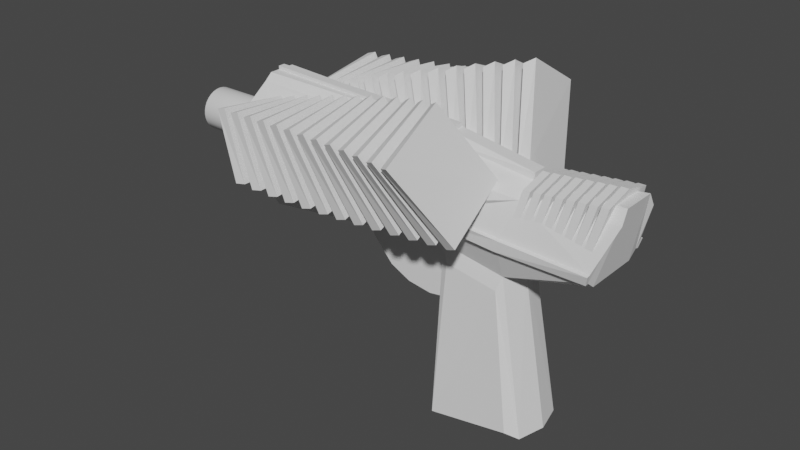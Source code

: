 # Source: Uzi.blend  (saved by Blender 2.90.8; exported with 4.5.12 LTS)
import bpy
from mathutils import Matrix  # noqa: F401  (used for matrix-valued properties, if any)

bpy.ops.wm.read_factory_settings(use_empty=True)
scene = bpy.context.scene
scene.name = 'Scene'

# ---- collections
col_collection = bpy.data.collections.new('Collection'); scene.collection.children.link(col_collection)

# ---- world
world_world = bpy.data.worlds.new('World'); scene.world = world_world
world_world.use_nodes = True; world_world.node_tree.nodes.clear()
_N = world_world.node_tree.nodes; _L = world_world.node_tree.links
n0 = _N.new('ShaderNodeOutputWorld'); n0.name = 'World Output'; n0.location = (300, 300)
n1 = _N.new('ShaderNodeBackground'); n1.name = 'Background'; n1.location = (10, 300)
n1.inputs[0].default_value = (0.05088, 0.05088, 0.05088, 1.0)
_L.new(n1.outputs[0], n0.inputs[0])
n0.is_active_output = True
world_world.color = (0.05088, 0.05088, 0.05088)
world_world.use_sun_shadow = False
world_world.sun_shadow_jitter_overblur = 0.0

# ---- meshes
me_cube = bpy.data.meshes.new('Cube')
me_cube.from_pydata([(-5.0, -1.3, -1.2), (-6.0, -0.6, 1.9), (-5.0, 0.0, -1.0), (-6.0, 0.0, 1.9), (4.5, -0.8, -0.5), (5.0, -0.5, 1.5), (4.5, 0.0, -0.5), (5.0, 0.0, 1.5), (-0.1, 0.0, -0.9), (0.0, 0.0, 1.7), (0.2, -0.7, -0.9), (0.0, -0.4, 1.7), (2.4, 0.0, 1.3), (2.0, -0.7, -1.2), (2.2, 0.0, -1.2), (2.4, -0.2, 1.3), (3.0, 0.0, -5.6), (-0.3, 0.0, -6.0), (0.0, -0.8, -6.0), (2.8, -0.8, -5.6), (4.573, -1.239, -0.04945), (-5.989, -1.299, 1.41), (5.011, -0.6986, 1.144), (4.511, -1.164, -0.3091), (2.013, -1.137, -0.3289), (0.01116, -1.199, 1.277), (2.07, -1.156, -0.01015), (2.411, -0.7986, 1.01), (-5.98, -0.4, 2.099), (-5.98, 0.0, 2.099), (0.01981, -0.2, 1.899), (0.01981, 0.0, 1.899), (2.42, -0.2, 1.499), (2.42, 0.0, 1.499), (-5.98, -0.1, 2.099), (-5.98, 0.0, 2.099), (0.01981, -0.2, 1.899), (0.01981, 0.0, 1.899), (-5.98, -0.1, 2.199), (-5.98, 0.0, 2.199), (0.01981, -0.2, 1.999), (0.01981, 0.0, 1.999), (-4.991, -1.612, -0.6697), (-5.07, -1.666, -0.3643), (4.57, -1.14, -0.03276), (4.507, -1.066, -0.2924), (2.067, -1.057, 0.006537), (2.009, -1.039, -0.3122), (0.04449, -1.028, -0.1768), (0.01116, -1.112, 0.1481), (-5.067, -1.765, -0.381), (-4.988, -1.71, -0.6863), (0.04803, -1.127, -0.1935), (0.0147, -1.21, 0.1314), (0.3844, -0.8085, -1.345), (1.876, -0.8085, -1.594), (0.2186, -1.091, -5.772), (2.522, -1.091, -5.372)], [], [(0, 1, 3, 2), (6, 7, 5, 4), (5, 15, 27, 22), (14, 6, 4, 13), (11, 15, 32, 30), (12, 9, 31, 33), (2, 8, 10, 0), (15, 11, 25, 27), (10, 13, 47, 48), (7, 12, 15, 5), (14, 13, 19, 16), (17, 16, 19, 18), (8, 14, 16, 17), (10, 8, 17, 18), (19, 13, 55, 57), (0, 10, 48, 42), (24, 23, 20, 26), (13, 4, 45, 47), (11, 1, 21, 25), (46, 27, 25, 49), (44, 22, 27, 46), (4, 5, 22, 44, 45), (49, 25, 21, 43), (28, 30, 36, 34), (33, 31, 30, 32), (15, 12, 33, 32), (3, 1, 28, 29), (9, 3, 29, 31), (1, 11, 30, 28), (37, 35, 39, 41), (30, 31, 37, 36), (31, 29, 35, 37), (29, 28, 34, 35), (41, 39, 38, 40), (35, 34, 38, 39), (36, 37, 41, 40), (34, 36, 40, 38), (45, 44, 20, 23), (43, 42, 51, 50), (48, 47, 24, 52), (1, 0, 42, 43, 21), (51, 52, 53, 50), (52, 24, 26, 53), (46, 49, 53, 26), (49, 43, 50, 53), (42, 48, 52, 51), (44, 46, 26, 20), (47, 45, 23, 24), (55, 54, 56, 57), (18, 19, 57, 56), (10, 18, 56, 54), (13, 10, 54, 55)])
_uv = me_cube.uv_layers.new(name='UVMap')
_uv.uv.foreach_set('vector', [0.375, 0.0, 0.625, 0.0, 0.625, 0.25, 0.375, 0.25, 0.375, 0.5, 0.625, 0.5, 0.625, 0.75, 0.375, 0.75, 0.625, 0.75, 0.7, 0.75, 0.7, 0.75, 0.625, 0.75, 0.3, 0.5, 0.375, 0.5, 0.375, 0.75, 0.3, 0.75, 0.75, 0.75, 0.7, 0.75, 0.7, 0.75, 0.75, 0.75, 0.0, 0.0, 0.0, 0.0, 0.0, 0.0, 0.0, 0.0, 0.125, 0.5, 0.25, 0.5, 0.25, 0.75, 0.125, 0.75, 0.7, 0.75, 0.75, 0.75, 0.75, 0.75, 0.7, 0.75, 0.375, 0.875, 0.375, 0.825, 0.375, 0.825, 0.375, 0.875, 0.625, 0.5, 0.7, 0.5, 0.7, 0.75, 0.625, 0.75, 0.3, 0.5, 0.3, 0.75, 0.3, 0.75, 0.3, 0.5, 0.25, 0.5, 0.3, 0.5, 0.3, 0.75, 0.25, 0.75, 0.0, 0.0, 0.0, 0.0, 0.0, 0.0, 0.0, 0.0, 0.25, 0.75, 0.25, 0.5, 0.25, 0.5, 0.25, 0.75, 0.3, 0.75, 0.3, 0.75, 0.3, 0.75, 0.3, 0.75, 0.125, 0.75, 0.25, 0.75, 0.25, 0.75, 0.125, 0.75, 0.3, 0.75, 0.375, 0.75, 0.375, 0.75, 0.3015, 0.75, 0.3, 0.75, 0.375, 0.75, 0.375, 0.75, 0.3, 0.75, 0.75, 0.75, 0.875, 0.75, 0.875, 0.75, 0.75, 0.75, 0.4097, 0.825, 0.625, 0.825, 0.625, 0.875, 0.4077, 0.875, 0.4043, 0.75, 0.625, 0.75, 0.625, 0.825, 0.4097, 0.825, 0.375, 0.75, 0.625, 0.75, 0.625, 0.75, 0.4043, 0.75, 0.375, 0.75, 0.4077, 0.875, 0.625, 0.875, 0.625, 1.0, 0.3954, 1.0, 0.875, 0.75, 0.75, 0.75, 0.75, 0.75, 0.875, 0.75, 0.7, 0.5, 0.75, 0.5, 0.75, 0.75, 0.7, 0.75, 0.7, 0.75, 0.7, 0.5, 0.7, 0.5, 0.7, 0.75, 0.625, 0.25, 0.625, 0.0, 0.625, 0.0, 0.625, 0.25, 0.0, 0.0, 0.0, 0.0, 0.0, 0.0, 0.0, 0.0, 0.875, 0.75, 0.75, 0.75, 0.75, 0.75, 0.875, 0.75, 0.0, 0.0, 0.0, 0.0, 0.0, 0.0, 0.0, 0.0, 0.75, 0.75, 0.75, 0.5, 0.75, 0.5, 0.75, 0.75, 0.0, 0.0, 0.0, 0.0, 0.0, 0.0, 0.0, 0.0, 0.625, 0.25, 0.625, 0.0, 0.625, 0.0, 0.625, 0.25, 0.75, 0.5, 0.875, 0.5, 0.875, 0.75, 0.75, 0.75, 0.625, 0.25, 0.625, 0.0, 0.625, 0.0, 0.625, 0.25, 0.75, 0.75, 0.75, 0.5, 0.75, 0.5, 0.75, 0.75, 0.875, 0.75, 0.75, 0.75, 0.75, 0.75, 0.875, 0.75, 0.375, 0.75, 0.4043, 0.75, 0.4043, 0.75, 0.375, 0.75, 0.3954, 0.0, 0.375, 0.0, 0.375, 0.0, 0.3954, 0.0, 0.375, 0.875, 0.375, 0.825, 0.375, 0.825, 0.375, 0.875, 0.625, 0.0, 0.375, 0.0, 0.375, 0.0, 0.3954, 0.0, 0.625, 0.0, 0.125, 0.75, 0.25, 0.75, 0.25, 0.75, 0.125, 0.75, 0.375, 0.875, 0.375, 0.825, 0.4097, 0.825, 0.4077, 0.875, 0.4097, 0.825, 0.4077, 0.875, 0.4077, 0.875, 0.4097, 0.825, 0.4077, 0.875, 0.3954, 1.0, 0.3954, 1.0, 0.4077, 0.875, 0.125, 0.75, 0.25, 0.75, 0.25, 0.75, 0.125, 0.75, 0.4043, 0.75, 0.4097, 0.825, 0.4097, 0.825, 0.4043, 0.75, 0.3, 0.75, 0.375, 0.75, 0.375, 0.75, 0.3, 0.75, 0.375, 0.825, 0.375, 0.875, 0.375, 0.875, 0.375, 0.825, 0.25, 0.75, 0.3, 0.75, 0.3, 0.75, 0.25, 0.75, 0.25, 0.75, 0.25, 0.75, 0.25, 0.75, 0.25, 0.75, 0.375, 0.825, 0.375, 0.875, 0.375, 0.875, 0.375, 0.825])
me_cube.use_remesh_fix_poles = True
me_cube.use_remesh_preserve_attributes = False
me_cube.use_mirror_vertex_groups = False
me_cube.update()
me_cylinder = bpy.data.meshes.new('Cylinder')
me_cylinder.from_pydata([(0.0, 1.0, -1.0), (0.0, 1.0, 1.0), (0.1951, 0.9808, -1.0), (0.1951, 0.9808, 1.0), (0.3827, 0.9239, -1.0), (0.3827, 0.9239, 1.0), (0.5556, 0.8315, -1.0), (0.5556, 0.8315, 1.0), (0.7071, 0.7071, -1.0), (0.7071, 0.7071, 1.0), (0.8315, 0.5556, -1.0), (0.8315, 0.5556, 1.0), (0.9239, 0.3827, -1.0), (0.9239, 0.3827, 1.0), (0.9808, 0.1951, -1.0), (0.9808, 0.1951, 1.0), (1.0, 7.55e-08, -1.0), (1.0, 7.55e-08, 1.0), (0.9808, -0.1951, -1.0), (0.9808, -0.1951, 1.0), (0.9239, -0.3827, -1.0), (0.9239, -0.3827, 1.0), (0.8315, -0.5556, -1.0), (0.8315, -0.5556, 1.0), (0.7071, -0.7071, -1.0), (0.7071, -0.7071, 1.0), (0.5556, -0.8315, -1.0), (0.5556, -0.8315, 1.0), (0.3827, -0.9239, -1.0), (0.3827, -0.9239, 1.0), (0.1951, -0.9808, -1.0), (0.1951, -0.9808, 1.0), (-3.258e-07, -1.0, -1.0), (-3.258e-07, -1.0, 1.0), (-0.1951, -0.9808, -1.0), (-0.1951, -0.9808, 1.0), (-0.3827, -0.9239, -1.0), (-0.3827, -0.9239, 1.0), (-0.5556, -0.8315, -1.0), (-0.5556, -0.8315, 1.0), (-0.7071, -0.7071, -1.0), (-0.7071, -0.7071, 1.0), (-0.8315, -0.5556, -1.0), (-0.8315, -0.5556, 1.0), (-0.9239, -0.3827, -1.0), (-0.9239, -0.3827, 1.0), (-0.9808, -0.1951, -1.0), (-0.9808, -0.1951, 1.0), (-1.0, 9.656e-07, -1.0), (-1.0, 9.656e-07, 1.0), (-0.9808, 0.1951, -1.0), (-0.9808, 0.1951, 1.0), (-0.9239, 0.3827, -1.0), (-0.9239, 0.3827, 1.0), (-0.8315, 0.5556, -1.0), (-0.8315, 0.5556, 1.0), (-0.7071, 0.7071, -1.0), (-0.7071, 0.7071, 1.0), (-0.5556, 0.8315, -1.0), (-0.5556, 0.8315, 1.0), (-0.3827, 0.9239, -1.0), (-0.3827, 0.9239, 1.0), (-0.1951, 0.9808, -1.0), (-0.1951, 0.9808, 1.0)], [], [(0, 1, 3, 2), (2, 3, 5, 4), (4, 5, 7, 6), (6, 7, 9, 8), (8, 9, 11, 10), (10, 11, 13, 12), (12, 13, 15, 14), (14, 15, 17, 16), (16, 17, 19, 18), (18, 19, 21, 20), (20, 21, 23, 22), (22, 23, 25, 24), (24, 25, 27, 26), (26, 27, 29, 28), (28, 29, 31, 30), (30, 31, 33, 32), (32, 33, 35, 34), (34, 35, 37, 36), (36, 37, 39, 38), (38, 39, 41, 40), (40, 41, 43, 42), (42, 43, 45, 44), (44, 45, 47, 46), (46, 47, 49, 48), (48, 49, 51, 50), (50, 51, 53, 52), (52, 53, 55, 54), (54, 55, 57, 56), (56, 57, 59, 58), (58, 59, 61, 60), (3, 1, 63, 61, 59, 57, 55, 53, 51, 49, 47, 45, 43, 41, 39, 37, 35, 33, 31, 29, 27, 25, 23, 21, 19, 17, 15, 13, 11, 9, 7, 5), (60, 61, 63, 62), (62, 63, 1, 0), (0, 2, 4, 6, 8, 10, 12, 14, 16, 18, 20, 22, 24, 26, 28, 30, 32, 34, 36, 38, 40, 42, 44, 46, 48, 50, 52, 54, 56, 58, 60, 62)])
me_cylinder.polygons.foreach_set('use_smooth', [1, 1, 1, 1, 1, 1, 1, 1, 1, 1, 1, 1, 1, 1, 1, 1, 1, 1, 1, 1, 1, 1, 1, 1, 1, 1, 1, 1, 1, 1, 0, 1, 1, 0])
_uv = me_cylinder.uv_layers.new(name='UVMap')
_uv.uv.foreach_set('vector', [1.0, 0.5, 1.0, 1.0, 0.9688, 1.0, 0.9688, 0.5, 0.9688, 0.5, 0.9688, 1.0, 0.9375, 1.0, 0.9375, 0.5, 0.9375, 0.5, 0.9375, 1.0, 0.9062, 1.0, 0.9062, 0.5, 0.9062, 0.5, 0.9062, 1.0, 0.875, 1.0, 0.875, 0.5, 0.875, 0.5, 0.875, 1.0, 0.8438, 1.0, 0.8438, 0.5, 0.8438, 0.5, 0.8438, 1.0, 0.8125, 1.0, 0.8125, 0.5, 0.8125, 0.5, 0.8125, 1.0, 0.7812, 1.0, 0.7812, 0.5, 0.7812, 0.5, 0.7812, 1.0, 0.75, 1.0, 0.75, 0.5, 0.75, 0.5, 0.75, 1.0, 0.7188, 1.0, 0.7188, 0.5, 0.7188, 0.5, 0.7188, 1.0, 0.6875, 1.0, 0.6875, 0.5, 0.6875, 0.5, 0.6875, 1.0, 0.6562, 1.0, 0.6562, 0.5, 0.6562, 0.5, 0.6562, 1.0, 0.625, 1.0, 0.625, 0.5, 0.625, 0.5, 0.625, 1.0, 0.5938, 1.0, 0.5938, 0.5, 0.5938, 0.5, 0.5938, 1.0, 0.5625, 1.0, 0.5625, 0.5, 0.5625, 0.5, 0.5625, 1.0, 0.5312, 1.0, 0.5312, 0.5, 0.5312, 0.5, 0.5312, 1.0, 0.5, 1.0, 0.5, 0.5, 0.5, 0.5, 0.5, 1.0, 0.4688, 1.0, 0.4688, 0.5, 0.4688, 0.5, 0.4688, 1.0, 0.4375, 1.0, 0.4375, 0.5, 0.4375, 0.5, 0.4375, 1.0, 0.4062, 1.0, 0.4062, 0.5, 0.4062, 0.5, 0.4062, 1.0, 0.375, 1.0, 0.375, 0.5, 0.375, 0.5, 0.375, 1.0, 0.3438, 1.0, 0.3438, 0.5, 0.3438, 0.5, 0.3438, 1.0, 0.3125, 1.0, 0.3125, 0.5, 0.3125, 0.5, 0.3125, 1.0, 0.2812, 1.0, 0.2812, 0.5, 0.2812, 0.5, 0.2812, 1.0, 0.25, 1.0, 0.25, 0.5, 0.25, 0.5, 0.25, 1.0, 0.2188, 1.0, 0.2188, 0.5, 0.2188, 0.5, 0.2188, 1.0, 0.1875, 1.0, 0.1875, 0.5, 0.1875, 0.5, 0.1875, 1.0, 0.1562, 1.0, 0.1562, 0.5, 0.1562, 0.5, 0.1562, 1.0, 0.125, 1.0, 0.125, 0.5, 0.125, 0.5, 0.125, 1.0, 0.09375, 1.0, 0.09375, 0.5, 0.09375, 0.5, 0.09375, 1.0, 0.0625, 1.0, 0.0625, 0.5, 0.2968, 0.4854, 0.25, 0.49, 0.2032, 0.4854, 0.1582, 0.4717, 0.1167, 0.4496, 0.08029, 0.4197, 0.05045, 0.3833, 0.02827, 0.3418, 0.01461, 0.2968, 0.01, 0.25, 0.01461, 0.2032, 0.02827, 0.1582, 0.05045, 0.1167, 0.08029, 0.08029, 0.1167, 0.05045, 0.1582, 0.02827, 0.2032, 0.01461, 0.25, 0.01, 0.2968, 0.01461, 0.3418, 0.02827, 0.3833, 0.05045, 0.4197, 0.08029, 0.4496, 0.1167, 0.4717, 0.1582, 0.4854, 0.2032, 0.49, 0.25, 0.4854, 0.2968, 0.4717, 0.3418, 0.4496, 0.3833, 0.4197, 0.4197, 0.3833, 0.4496, 0.3418, 0.4717, 0.0625, 0.5, 0.0625, 1.0, 0.03125, 1.0, 0.03125, 0.5, 0.03125, 0.5, 0.03125, 1.0, 0.0, 1.0, 0.0, 0.5, 0.75, 0.49, 0.7968, 0.4854, 0.8418, 0.4717, 0.8833, 0.4496, 0.9197, 0.4197, 0.9496, 0.3833, 0.9717, 0.3418, 0.9854, 0.2968, 0.99, 0.25, 0.9854, 0.2032, 0.9717, 0.1582, 0.9496, 0.1167, 0.9197, 0.08029, 0.8833, 0.05045, 0.8418, 0.02827, 0.7968, 0.01461, 0.75, 0.01, 0.7032, 0.01461, 0.6582, 0.02827, 0.6167, 0.05045, 0.5803, 0.08029, 0.5504, 0.1167, 0.5283, 0.1582, 0.5146, 0.2032, 0.51, 0.25, 0.5146, 0.2968, 0.5283, 0.3418, 0.5504, 0.3833, 0.5803, 0.4197, 0.6167, 0.4496, 0.6582, 0.4717, 0.7032, 0.4854])
me_cylinder.use_remesh_fix_poles = True
me_cylinder.use_remesh_preserve_attributes = False
me_cylinder.use_mirror_vertex_groups = False
me_cylinder.update()
me_cube_003 = bpy.data.meshes.new('Cube.003')
me_cube_003.from_pydata([(-0.6237, -1.0, -0.9855), (-1.356, -1.0, 0.8758), (-0.6237, 1.0, -0.9855), (-1.356, 1.0, 0.8758), (-0.3445, -1.0, -0.8758), (-1.076, -1.0, 0.9855), (-0.3445, 1.0, -0.8758), (-1.076, 1.0, 0.9855)], [], [(0, 1, 3, 2), (2, 3, 7, 6), (6, 7, 5, 4), (4, 5, 1, 0), (2, 6, 4, 0), (7, 3, 1, 5)])
_uv = me_cube_003.uv_layers.new(name='UVMap')
_uv.uv.foreach_set('vector', [0.375, 0.0, 0.625, 0.0, 0.625, 0.25, 0.375, 0.25, 0.375, 0.25, 0.625, 0.25, 0.625, 0.5, 0.375, 0.5, 0.375, 0.5, 0.625, 0.5, 0.625, 0.75, 0.375, 0.75, 0.375, 0.75, 0.625, 0.75, 0.625, 1.0, 0.375, 1.0, 0.125, 0.5, 0.375, 0.5, 0.375, 0.75, 0.125, 0.75, 0.625, 0.5, 0.875, 0.5, 0.875, 0.75, 0.625, 0.75])
me_cube_003.use_remesh_fix_poles = True
me_cube_003.use_remesh_preserve_attributes = False
me_cube_003.use_mirror_vertex_groups = False
me_cube_003.update()
me_cube_004 = bpy.data.meshes.new('Cube.004')
me_cube_004.from_pydata([(-1.3, -1.0, -1.0), (-1.0, -0.8, 0.3), (-1.3, 0.0, -1.0), (-1.0, 0.0, 0.5), (-1.1, -1.0, -1.0), (-0.8, -0.8, 0.3), (-1.1, 0.0, -1.0), (-0.8, 0.0, 0.5)], [], [(0, 1, 3, 2), (6, 7, 5, 4), (4, 5, 1, 0), (2, 6, 4, 0), (7, 3, 1, 5)])
_uv = me_cube_004.uv_layers.new(name='UVMap')
_uv.uv.foreach_set('vector', [0.375, 0.0, 0.625, 0.0, 0.625, 0.25, 0.375, 0.25, 0.375, 0.5, 0.625, 0.5, 0.625, 0.75, 0.375, 0.75, 0.375, 0.75, 0.625, 0.75, 0.625, 1.0, 0.375, 1.0, 0.125, 0.5, 0.375, 0.5, 0.375, 0.75, 0.125, 0.75, 0.625, 0.5, 0.875, 0.5, 0.875, 0.75, 0.625, 0.75])
me_cube_004.use_remesh_fix_poles = True
me_cube_004.use_remesh_preserve_attributes = False
me_cube_004.use_mirror_vertex_groups = False
me_cube_004.update()
me_cylinder_002 = bpy.data.meshes.new('Cylinder.002')
me_cylinder_002.from_pydata([(0.0, 1.0, -1.0), (0.0, 1.0, 1.0), (0.1951, 0.9808, -1.0), (0.1951, 0.9808, 1.0), (0.3827, 0.9239, -1.0), (0.3827, 0.9239, 1.0), (0.5556, 0.8315, -1.0), (0.5556, 0.8315, 1.0), (0.7071, 0.7071, -1.0), (0.7071, 0.7071, 1.0), (0.8315, 0.5556, -1.0), (0.8315, 0.5556, 1.0), (0.9239, 0.3827, -1.0), (0.9239, 0.3827, 1.0), (0.9808, 0.1951, -1.0), (0.9808, 0.1951, 1.0), (1.0, 7.55e-08, -1.0), (1.0, 7.55e-08, 1.0), (0.9808, -0.1951, -1.0), (0.9808, -0.1951, 1.0), (0.9239, -0.3827, -1.0), (0.9239, -0.3827, 1.0), (0.8315, -0.5556, -1.0), (0.8315, -0.5556, 1.0), (0.7071, -0.7071, -1.0), (0.7071, -0.7071, 1.0), (0.5556, -0.8315, -1.0), (0.5556, -0.8315, 1.0), (0.3827, -0.9239, -1.0), (0.3827, -0.9239, 1.0), (0.1951, -0.9808, -1.0), (0.1951, -0.9808, 1.0), (-3.258e-07, -1.0, -1.0), (-3.258e-07, -1.0, 1.0), (-0.1951, -0.9808, -1.0), (-0.1951, -0.9808, 1.0), (-0.3827, -0.9239, -1.0), (-0.3827, -0.9239, 1.0), (-0.5556, -0.8315, -1.0), (-0.5556, -0.8315, 1.0), (-0.7071, -0.7071, -1.0), (-0.7071, -0.7071, 1.0), (-0.8315, -0.5556, -1.0), (-0.8315, -0.5556, 1.0), (-0.9239, -0.3827, -1.0), (-0.9239, -0.3827, 1.0), (-0.9808, -0.1951, -1.0), (-0.9808, -0.1951, 1.0), (-1.0, 9.656e-07, -1.0), (-1.0, 9.656e-07, 1.0), (-0.9808, 0.1951, -1.0), (-0.9808, 0.1951, 1.0), (-0.9239, 0.3827, -1.0), (-0.9239, 0.3827, 1.0), (-0.8315, 0.5556, -1.0), (-0.8315, 0.5556, 1.0), (-0.7071, 0.7071, -1.0), (-0.7071, 0.7071, 1.0), (-0.5556, 0.8315, -1.0), (-0.5556, 0.8315, 1.0), (-0.3827, 0.9239, -1.0), (-0.3827, 0.9239, 1.0), (-0.1951, 0.9808, -1.0), (-0.1951, 0.9808, 1.0)], [], [(0, 1, 3, 2), (2, 3, 5, 4), (4, 5, 7, 6), (6, 7, 9, 8), (8, 9, 11, 10), (10, 11, 13, 12), (12, 13, 15, 14), (14, 15, 17, 16), (16, 17, 19, 18), (18, 19, 21, 20), (20, 21, 23, 22), (22, 23, 25, 24), (24, 25, 27, 26), (26, 27, 29, 28), (28, 29, 31, 30), (30, 31, 33, 32), (32, 33, 35, 34), (34, 35, 37, 36), (36, 37, 39, 38), (38, 39, 41, 40), (40, 41, 43, 42), (42, 43, 45, 44), (44, 45, 47, 46), (46, 47, 49, 48), (48, 49, 51, 50), (50, 51, 53, 52), (52, 53, 55, 54), (54, 55, 57, 56), (56, 57, 59, 58), (58, 59, 61, 60), (3, 1, 63, 61, 59, 57, 55, 53, 51, 49, 47, 45, 43, 41, 39, 37, 35, 33, 31, 29, 27, 25, 23, 21, 19, 17, 15, 13, 11, 9, 7, 5), (60, 61, 63, 62), (62, 63, 1, 0), (0, 2, 4, 6, 8, 10, 12, 14, 16, 18, 20, 22, 24, 26, 28, 30, 32, 34, 36, 38, 40, 42, 44, 46, 48, 50, 52, 54, 56, 58, 60, 62)])
me_cylinder_002.polygons.foreach_set('use_smooth', [1, 1, 1, 1, 1, 1, 1, 1, 1, 1, 1, 1, 1, 1, 1, 1, 1, 1, 1, 1, 1, 1, 1, 1, 1, 1, 1, 1, 1, 1, 0, 1, 1, 0])
_uv = me_cylinder_002.uv_layers.new(name='UVMap')
_uv.uv.foreach_set('vector', [1.0, 0.5, 1.0, 1.0, 0.9688, 1.0, 0.9688, 0.5, 0.9688, 0.5, 0.9688, 1.0, 0.9375, 1.0, 0.9375, 0.5, 0.9375, 0.5, 0.9375, 1.0, 0.9062, 1.0, 0.9062, 0.5, 0.9062, 0.5, 0.9062, 1.0, 0.875, 1.0, 0.875, 0.5, 0.875, 0.5, 0.875, 1.0, 0.8438, 1.0, 0.8438, 0.5, 0.8438, 0.5, 0.8438, 1.0, 0.8125, 1.0, 0.8125, 0.5, 0.8125, 0.5, 0.8125, 1.0, 0.7812, 1.0, 0.7812, 0.5, 0.7812, 0.5, 0.7812, 1.0, 0.75, 1.0, 0.75, 0.5, 0.75, 0.5, 0.75, 1.0, 0.7188, 1.0, 0.7188, 0.5, 0.7188, 0.5, 0.7188, 1.0, 0.6875, 1.0, 0.6875, 0.5, 0.6875, 0.5, 0.6875, 1.0, 0.6562, 1.0, 0.6562, 0.5, 0.6562, 0.5, 0.6562, 1.0, 0.625, 1.0, 0.625, 0.5, 0.625, 0.5, 0.625, 1.0, 0.5938, 1.0, 0.5938, 0.5, 0.5938, 0.5, 0.5938, 1.0, 0.5625, 1.0, 0.5625, 0.5, 0.5625, 0.5, 0.5625, 1.0, 0.5312, 1.0, 0.5312, 0.5, 0.5312, 0.5, 0.5312, 1.0, 0.5, 1.0, 0.5, 0.5, 0.5, 0.5, 0.5, 1.0, 0.4688, 1.0, 0.4688, 0.5, 0.4688, 0.5, 0.4688, 1.0, 0.4375, 1.0, 0.4375, 0.5, 0.4375, 0.5, 0.4375, 1.0, 0.4062, 1.0, 0.4062, 0.5, 0.4062, 0.5, 0.4062, 1.0, 0.375, 1.0, 0.375, 0.5, 0.375, 0.5, 0.375, 1.0, 0.3438, 1.0, 0.3438, 0.5, 0.3438, 0.5, 0.3438, 1.0, 0.3125, 1.0, 0.3125, 0.5, 0.3125, 0.5, 0.3125, 1.0, 0.2812, 1.0, 0.2812, 0.5, 0.2812, 0.5, 0.2812, 1.0, 0.25, 1.0, 0.25, 0.5, 0.25, 0.5, 0.25, 1.0, 0.2188, 1.0, 0.2188, 0.5, 0.2188, 0.5, 0.2188, 1.0, 0.1875, 1.0, 0.1875, 0.5, 0.1875, 0.5, 0.1875, 1.0, 0.1562, 1.0, 0.1562, 0.5, 0.1562, 0.5, 0.1562, 1.0, 0.125, 1.0, 0.125, 0.5, 0.125, 0.5, 0.125, 1.0, 0.09375, 1.0, 0.09375, 0.5, 0.09375, 0.5, 0.09375, 1.0, 0.0625, 1.0, 0.0625, 0.5, 0.2968, 0.4854, 0.25, 0.49, 0.2032, 0.4854, 0.1582, 0.4717, 0.1167, 0.4496, 0.08029, 0.4197, 0.05045, 0.3833, 0.02827, 0.3418, 0.01461, 0.2968, 0.01, 0.25, 0.01461, 0.2032, 0.02827, 0.1582, 0.05045, 0.1167, 0.08029, 0.08029, 0.1167, 0.05045, 0.1582, 0.02827, 0.2032, 0.01461, 0.25, 0.01, 0.2968, 0.01461, 0.3418, 0.02827, 0.3833, 0.05045, 0.4197, 0.08029, 0.4496, 0.1167, 0.4717, 0.1582, 0.4854, 0.2032, 0.49, 0.25, 0.4854, 0.2968, 0.4717, 0.3418, 0.4496, 0.3833, 0.4197, 0.4197, 0.3833, 0.4496, 0.3418, 0.4717, 0.0625, 0.5, 0.0625, 1.0, 0.03125, 1.0, 0.03125, 0.5, 0.03125, 0.5, 0.03125, 1.0, 0.0, 1.0, 0.0, 0.5, 0.75, 0.49, 0.7968, 0.4854, 0.8418, 0.4717, 0.8833, 0.4496, 0.9197, 0.4197, 0.9496, 0.3833, 0.9717, 0.3418, 0.9854, 0.2968, 0.99, 0.25, 0.9854, 0.2032, 0.9717, 0.1582, 0.9496, 0.1167, 0.9197, 0.08029, 0.8833, 0.05045, 0.8418, 0.02827, 0.7968, 0.01461, 0.75, 0.01, 0.7032, 0.01461, 0.6582, 0.02827, 0.6167, 0.05045, 0.5803, 0.08029, 0.5504, 0.1167, 0.5283, 0.1582, 0.5146, 0.2032, 0.51, 0.25, 0.5146, 0.2968, 0.5283, 0.3418, 0.5504, 0.3833, 0.5803, 0.4197, 0.6167, 0.4496, 0.6582, 0.4717, 0.7032, 0.4854])
me_cylinder_002.use_remesh_fix_poles = True
me_cylinder_002.use_remesh_preserve_attributes = False
me_cylinder_002.use_mirror_vertex_groups = False
me_cylinder_002.update()
me_cylinder_003 = bpy.data.meshes.new('Cylinder.003')
me_cylinder_003.from_pydata([(0.0, 1.0, -1.0), (0.0, 1.0, 1.0), (0.1951, 0.9808, -1.0), (0.1951, 0.9808, 1.0), (0.3827, 0.9239, -1.0), (0.3827, 0.9239, 1.0), (0.5556, 0.8315, -1.0), (0.5556, 0.8315, 1.0), (0.7071, 0.7071, -1.0), (0.7071, 0.7071, 1.0), (0.8315, 0.5556, -1.0), (0.8315, 0.5556, 1.0), (0.9239, 0.3827, -1.0), (0.9239, 0.3827, 1.0), (0.9808, 0.1951, -1.0), (0.9808, 0.1951, 1.0), (1.0, 7.55e-08, -1.0), (1.0, 7.55e-08, 1.0), (0.9808, -0.1951, -1.0), (0.9808, -0.1951, 1.0), (0.9239, -0.3827, -1.0), (0.9239, -0.3827, 1.0), (0.8315, -0.5556, -1.0), (0.8315, -0.5556, 1.0), (0.7071, -0.7071, -1.0), (0.7071, -0.7071, 1.0), (0.5556, -0.8315, -1.0), (0.5556, -0.8315, 1.0), (0.3827, -0.9239, -1.0), (0.3827, -0.9239, 1.0), (0.1951, -0.9808, -1.0), (0.1951, -0.9808, 1.0), (-3.258e-07, -1.0, -1.0), (-3.258e-07, -1.0, 1.0), (-0.1951, -0.9808, -1.0), (-0.1951, -0.9808, 1.0), (-0.3827, -0.9239, -1.0), (-0.3827, -0.9239, 1.0), (-0.5556, -0.8315, -1.0), (-0.5556, -0.8315, 1.0), (-0.7071, -0.7071, -1.0), (-0.7071, -0.7071, 1.0), (-0.8315, -0.5556, -1.0), (-0.8315, -0.5556, 1.0), (-0.9239, -0.3827, -1.0), (-0.9239, -0.3827, 1.0), (-0.9808, -0.1951, -1.0), (-0.9808, -0.1951, 1.0), (-1.0, 9.656e-07, -1.0), (-1.0, 9.656e-07, 1.0), (-0.9808, 0.1951, -1.0), (-0.9808, 0.1951, 1.0), (-0.9239, 0.3827, -1.0), (-0.9239, 0.3827, 1.0), (-0.8315, 0.5556, -1.0), (-0.8315, 0.5556, 1.0), (-0.7071, 0.7071, -1.0), (-0.7071, 0.7071, 1.0), (-0.5556, 0.8315, -1.0), (-0.5556, 0.8315, 1.0), (-0.3827, 0.9239, -1.0), (-0.3827, 0.9239, 1.0), (-0.1951, 0.9808, -1.0), (-0.1951, 0.9808, 1.0)], [], [(0, 1, 3, 2), (2, 3, 5, 4), (4, 5, 7, 6), (6, 7, 9, 8), (8, 9, 11, 10), (10, 11, 13, 12), (12, 13, 15, 14), (14, 15, 17, 16), (16, 17, 19, 18), (18, 19, 21, 20), (20, 21, 23, 22), (22, 23, 25, 24), (24, 25, 27, 26), (26, 27, 29, 28), (28, 29, 31, 30), (30, 31, 33, 32), (32, 33, 35, 34), (34, 35, 37, 36), (36, 37, 39, 38), (38, 39, 41, 40), (40, 41, 43, 42), (42, 43, 45, 44), (44, 45, 47, 46), (46, 47, 49, 48), (48, 49, 51, 50), (50, 51, 53, 52), (52, 53, 55, 54), (54, 55, 57, 56), (56, 57, 59, 58), (58, 59, 61, 60), (3, 1, 63, 61, 59, 57, 55, 53, 51, 49, 47, 45, 43, 41, 39, 37, 35, 33, 31, 29, 27, 25, 23, 21, 19, 17, 15, 13, 11, 9, 7, 5), (60, 61, 63, 62), (62, 63, 1, 0), (0, 2, 4, 6, 8, 10, 12, 14, 16, 18, 20, 22, 24, 26, 28, 30, 32, 34, 36, 38, 40, 42, 44, 46, 48, 50, 52, 54, 56, 58, 60, 62)])
me_cylinder_003.polygons.foreach_set('use_smooth', [1, 1, 1, 1, 1, 1, 1, 1, 1, 1, 1, 1, 1, 1, 1, 1, 1, 1, 1, 1, 1, 1, 1, 1, 1, 1, 1, 1, 1, 1, 0, 1, 1, 0])
_uv = me_cylinder_003.uv_layers.new(name='UVMap')
_uv.uv.foreach_set('vector', [1.0, 0.5, 1.0, 1.0, 0.9688, 1.0, 0.9688, 0.5, 0.9688, 0.5, 0.9688, 1.0, 0.9375, 1.0, 0.9375, 0.5, 0.9375, 0.5, 0.9375, 1.0, 0.9062, 1.0, 0.9062, 0.5, 0.9062, 0.5, 0.9062, 1.0, 0.875, 1.0, 0.875, 0.5, 0.875, 0.5, 0.875, 1.0, 0.8438, 1.0, 0.8438, 0.5, 0.8438, 0.5, 0.8438, 1.0, 0.8125, 1.0, 0.8125, 0.5, 0.8125, 0.5, 0.8125, 1.0, 0.7812, 1.0, 0.7812, 0.5, 0.7812, 0.5, 0.7812, 1.0, 0.75, 1.0, 0.75, 0.5, 0.75, 0.5, 0.75, 1.0, 0.7188, 1.0, 0.7188, 0.5, 0.7188, 0.5, 0.7188, 1.0, 0.6875, 1.0, 0.6875, 0.5, 0.6875, 0.5, 0.6875, 1.0, 0.6562, 1.0, 0.6562, 0.5, 0.6562, 0.5, 0.6562, 1.0, 0.625, 1.0, 0.625, 0.5, 0.625, 0.5, 0.625, 1.0, 0.5938, 1.0, 0.5938, 0.5, 0.5938, 0.5, 0.5938, 1.0, 0.5625, 1.0, 0.5625, 0.5, 0.5625, 0.5, 0.5625, 1.0, 0.5312, 1.0, 0.5312, 0.5, 0.5312, 0.5, 0.5312, 1.0, 0.5, 1.0, 0.5, 0.5, 0.5, 0.5, 0.5, 1.0, 0.4688, 1.0, 0.4688, 0.5, 0.4688, 0.5, 0.4688, 1.0, 0.4375, 1.0, 0.4375, 0.5, 0.4375, 0.5, 0.4375, 1.0, 0.4062, 1.0, 0.4062, 0.5, 0.4062, 0.5, 0.4062, 1.0, 0.375, 1.0, 0.375, 0.5, 0.375, 0.5, 0.375, 1.0, 0.3438, 1.0, 0.3438, 0.5, 0.3438, 0.5, 0.3438, 1.0, 0.3125, 1.0, 0.3125, 0.5, 0.3125, 0.5, 0.3125, 1.0, 0.2812, 1.0, 0.2812, 0.5, 0.2812, 0.5, 0.2812, 1.0, 0.25, 1.0, 0.25, 0.5, 0.25, 0.5, 0.25, 1.0, 0.2188, 1.0, 0.2188, 0.5, 0.2188, 0.5, 0.2188, 1.0, 0.1875, 1.0, 0.1875, 0.5, 0.1875, 0.5, 0.1875, 1.0, 0.1562, 1.0, 0.1562, 0.5, 0.1562, 0.5, 0.1562, 1.0, 0.125, 1.0, 0.125, 0.5, 0.125, 0.5, 0.125, 1.0, 0.09375, 1.0, 0.09375, 0.5, 0.09375, 0.5, 0.09375, 1.0, 0.0625, 1.0, 0.0625, 0.5, 0.2968, 0.4854, 0.25, 0.49, 0.2032, 0.4854, 0.1582, 0.4717, 0.1167, 0.4496, 0.08029, 0.4197, 0.05045, 0.3833, 0.02827, 0.3418, 0.01461, 0.2968, 0.01, 0.25, 0.01461, 0.2032, 0.02827, 0.1582, 0.05045, 0.1167, 0.08029, 0.08029, 0.1167, 0.05045, 0.1582, 0.02827, 0.2032, 0.01461, 0.25, 0.01, 0.2968, 0.01461, 0.3418, 0.02827, 0.3833, 0.05045, 0.4197, 0.08029, 0.4496, 0.1167, 0.4717, 0.1582, 0.4854, 0.2032, 0.49, 0.25, 0.4854, 0.2968, 0.4717, 0.3418, 0.4496, 0.3833, 0.4197, 0.4197, 0.3833, 0.4496, 0.3418, 0.4717, 0.0625, 0.5, 0.0625, 1.0, 0.03125, 1.0, 0.03125, 0.5, 0.03125, 0.5, 0.03125, 1.0, 0.0, 1.0, 0.0, 0.5, 0.75, 0.49, 0.7968, 0.4854, 0.8418, 0.4717, 0.8833, 0.4496, 0.9197, 0.4197, 0.9496, 0.3833, 0.9717, 0.3418, 0.9854, 0.2968, 0.99, 0.25, 0.9854, 0.2032, 0.9717, 0.1582, 0.9496, 0.1167, 0.9197, 0.08029, 0.8833, 0.05045, 0.8418, 0.02827, 0.7968, 0.01461, 0.75, 0.01, 0.7032, 0.01461, 0.6582, 0.02827, 0.6167, 0.05045, 0.5803, 0.08029, 0.5504, 0.1167, 0.5283, 0.1582, 0.5146, 0.2032, 0.51, 0.25, 0.5146, 0.2968, 0.5283, 0.3418, 0.5504, 0.3833, 0.5803, 0.4197, 0.6167, 0.4496, 0.6582, 0.4717, 0.7032, 0.4854])
me_cylinder_003.use_remesh_fix_poles = True
me_cylinder_003.use_remesh_preserve_attributes = False
me_cylinder_003.use_mirror_vertex_groups = False
me_cylinder_003.update()
me_cylinder_005 = bpy.data.meshes.new('Cylinder.005')
me_cylinder_005.from_pydata([(0.0, 1.0, -1.0), (0.0, 1.0, 1.0), (0.3827, 0.9239, -1.0), (0.3827, 0.9239, 1.0), (0.7071, 0.7071, -1.0), (0.7071, 0.7071, 1.0), (0.9239, 0.3827, -1.0), (0.9239, 0.3827, 1.0), (1.0, -4.371e-08, -1.0), (1.0, -4.371e-08, 1.0), (0.9239, -0.3827, -1.0), (0.9239, -0.3827, 1.0), (0.7071, -0.7071, -1.0), (0.7071, -0.7071, 1.0), (0.3827, -0.9239, -1.0), (0.3827, -0.9239, 1.0), (1.51e-07, -1.0, -1.0), (1.51e-07, -1.0, 1.0), (-0.3827, -0.9239, -1.0), (-0.3827, -0.9239, 1.0), (-0.7071, -0.7071, -1.0), (-0.7071, -0.7071, 1.0), (-0.9239, -0.3827, -1.0), (-0.9239, -0.3827, 1.0), (-1.0, 1.192e-08, -1.0), (-1.0, 1.192e-08, 1.0), (-0.9239, 0.3827, -1.0), (-0.9239, 0.3827, 1.0), (-0.7071, 0.7071, -1.0), (-0.7071, 0.7071, 1.0), (-0.3827, 0.9239, -1.0), (-0.3827, 0.9239, 1.0)], [], [(0, 1, 3, 2), (2, 3, 5, 4), (4, 5, 7, 6), (6, 7, 9, 8), (8, 9, 11, 10), (10, 11, 13, 12), (12, 13, 15, 14), (14, 15, 17, 16), (16, 17, 19, 18), (18, 19, 21, 20), (20, 21, 23, 22), (22, 23, 25, 24), (24, 25, 27, 26), (26, 27, 29, 28), (3, 1, 31, 29, 27, 25, 23, 21, 19, 17, 15, 13, 11, 9, 7, 5), (28, 29, 31, 30), (30, 31, 1, 0), (0, 2, 4, 6, 8, 10, 12, 14, 16, 18, 20, 22, 24, 26, 28, 30)])
_uv = me_cylinder_005.uv_layers.new(name='UVMap')
_uv.uv.foreach_set('vector', [1.0, 0.5, 1.0, 1.0, 0.9375, 1.0, 0.9375, 0.5, 0.9375, 0.5, 0.9375, 1.0, 0.875, 1.0, 0.875, 0.5, 0.875, 0.5, 0.875, 1.0, 0.8125, 1.0, 0.8125, 0.5, 0.8125, 0.5, 0.8125, 1.0, 0.75, 1.0, 0.75, 0.5, 0.75, 0.5, 0.75, 1.0, 0.6875, 1.0, 0.6875, 0.5, 0.6875, 0.5, 0.6875, 1.0, 0.625, 1.0, 0.625, 0.5, 0.625, 0.5, 0.625, 1.0, 0.5625, 1.0, 0.5625, 0.5, 0.5625, 0.5, 0.5625, 1.0, 0.5, 1.0, 0.5, 0.5, 0.5, 0.5, 0.5, 1.0, 0.4375, 1.0, 0.4375, 0.5, 0.4375, 0.5, 0.4375, 1.0, 0.375, 1.0, 0.375, 0.5, 0.375, 0.5, 0.375, 1.0, 0.3125, 1.0, 0.3125, 0.5, 0.3125, 0.5, 0.3125, 1.0, 0.25, 1.0, 0.25, 0.5, 0.25, 0.5, 0.25, 1.0, 0.1875, 1.0, 0.1875, 0.5, 0.1875, 0.5, 0.1875, 1.0, 0.125, 1.0, 0.125, 0.5, 0.3418, 0.4717, 0.25, 0.49, 0.1582, 0.4717, 0.08029, 0.4197, 0.02827, 0.3418, 0.01, 0.25, 0.02827, 0.1582, 0.08029, 0.08029, 0.1582, 0.02827, 0.25, 0.01, 0.3418, 0.02827, 0.4197, 0.08029, 0.4717, 0.1582, 0.49, 0.25, 0.4717, 0.3418, 0.4197, 0.4197, 0.125, 0.5, 0.125, 1.0, 0.0625, 1.0, 0.0625, 0.5, 0.0625, 0.5, 0.0625, 1.0, 0.0, 1.0, 0.0, 0.5, 0.75, 0.49, 0.8418, 0.4717, 0.9197, 0.4197, 0.9717, 0.3418, 0.99, 0.25, 0.9717, 0.1582, 0.9197, 0.08029, 0.8418, 0.02827, 0.75, 0.01, 0.6582, 0.02827, 0.5803, 0.08029, 0.5283, 0.1582, 0.51, 0.25, 0.5283, 0.3418, 0.5803, 0.4197, 0.6582, 0.4717])
me_cylinder_005.use_remesh_fix_poles = True
me_cylinder_005.use_remesh_preserve_attributes = False
me_cylinder_005.use_mirror_vertex_groups = False
me_cylinder_005.update()
me_cylinder_006 = bpy.data.meshes.new('Cylinder.006')
me_cylinder_006.from_pydata([(0.0, 1.0, -1.0), (0.0, 1.0, 1.0), (0.3827, 0.9239, -1.0), (0.3827, 0.9239, 1.0), (0.7071, 0.7071, -1.0), (0.7071, 0.7071, 1.0), (0.9239, 0.3827, -1.0), (0.9239, 0.3827, 1.0), (1.0, -4.371e-08, -1.0), (1.0, -4.371e-08, 1.0), (0.9239, -0.3827, -1.0), (0.9239, -0.3827, 1.0), (0.7071, -0.7071, -1.0), (0.7071, -0.7071, 1.0), (0.3827, -0.9239, -1.0), (0.3827, -0.9239, 1.0), (1.51e-07, -1.0, -1.0), (1.51e-07, -1.0, 1.0), (-0.3827, -0.9239, -1.0), (-0.3827, -0.9239, 1.0), (-0.7071, -0.7071, -1.0), (-0.7071, -0.7071, 1.0), (-0.9239, -0.3827, -1.0), (-0.9239, -0.3827, 1.0), (-1.0, 1.192e-08, -1.0), (-1.0, 1.192e-08, 1.0), (-0.9239, 0.3827, -1.0), (-0.9239, 0.3827, 1.0), (-0.7071, 0.7071, -1.0), (-0.7071, 0.7071, 1.0), (-0.3827, 0.9239, -1.0), (-0.3827, 0.9239, 1.0)], [], [(0, 1, 3, 2), (2, 3, 5, 4), (4, 5, 7, 6), (6, 7, 9, 8), (8, 9, 11, 10), (10, 11, 13, 12), (12, 13, 15, 14), (14, 15, 17, 16), (16, 17, 19, 18), (18, 19, 21, 20), (20, 21, 23, 22), (22, 23, 25, 24), (24, 25, 27, 26), (26, 27, 29, 28), (3, 1, 31, 29, 27, 25, 23, 21, 19, 17, 15, 13, 11, 9, 7, 5), (28, 29, 31, 30), (30, 31, 1, 0), (0, 2, 4, 6, 8, 10, 12, 14, 16, 18, 20, 22, 24, 26, 28, 30)])
_uv = me_cylinder_006.uv_layers.new(name='UVMap')
_uv.uv.foreach_set('vector', [1.0, 0.5, 1.0, 1.0, 0.9375, 1.0, 0.9375, 0.5, 0.9375, 0.5, 0.9375, 1.0, 0.875, 1.0, 0.875, 0.5, 0.875, 0.5, 0.875, 1.0, 0.8125, 1.0, 0.8125, 0.5, 0.8125, 0.5, 0.8125, 1.0, 0.75, 1.0, 0.75, 0.5, 0.75, 0.5, 0.75, 1.0, 0.6875, 1.0, 0.6875, 0.5, 0.6875, 0.5, 0.6875, 1.0, 0.625, 1.0, 0.625, 0.5, 0.625, 0.5, 0.625, 1.0, 0.5625, 1.0, 0.5625, 0.5, 0.5625, 0.5, 0.5625, 1.0, 0.5, 1.0, 0.5, 0.5, 0.5, 0.5, 0.5, 1.0, 0.4375, 1.0, 0.4375, 0.5, 0.4375, 0.5, 0.4375, 1.0, 0.375, 1.0, 0.375, 0.5, 0.375, 0.5, 0.375, 1.0, 0.3125, 1.0, 0.3125, 0.5, 0.3125, 0.5, 0.3125, 1.0, 0.25, 1.0, 0.25, 0.5, 0.25, 0.5, 0.25, 1.0, 0.1875, 1.0, 0.1875, 0.5, 0.1875, 0.5, 0.1875, 1.0, 0.125, 1.0, 0.125, 0.5, 0.3418, 0.4717, 0.25, 0.49, 0.1582, 0.4717, 0.08029, 0.4197, 0.02827, 0.3418, 0.01, 0.25, 0.02827, 0.1582, 0.08029, 0.08029, 0.1582, 0.02827, 0.25, 0.01, 0.3418, 0.02827, 0.4197, 0.08029, 0.4717, 0.1582, 0.49, 0.25, 0.4717, 0.3418, 0.4197, 0.4197, 0.125, 0.5, 0.125, 1.0, 0.0625, 1.0, 0.0625, 0.5, 0.0625, 0.5, 0.0625, 1.0, 0.0, 1.0, 0.0, 0.5, 0.75, 0.49, 0.8418, 0.4717, 0.9197, 0.4197, 0.9717, 0.3418, 0.99, 0.25, 0.9717, 0.1582, 0.9197, 0.08029, 0.8418, 0.02827, 0.75, 0.01, 0.6582, 0.02827, 0.5803, 0.08029, 0.5283, 0.1582, 0.51, 0.25, 0.5283, 0.3418, 0.5803, 0.4197, 0.6582, 0.4717])
me_cylinder_006.use_remesh_fix_poles = True
me_cylinder_006.use_remesh_preserve_attributes = False
me_cylinder_006.use_mirror_vertex_groups = False
me_cylinder_006.update()

# ---- objects
ob_cube = bpy.data.objects.new('Cube', me_cube)
ob_cylinder = bpy.data.objects.new('Cylinder', me_cylinder)
ob_cube_002 = bpy.data.objects.new('Cube.002', me_cube_003)
ob_cube_003 = bpy.data.objects.new('Cube.003', me_cube_004)
ob_cylinder_001 = bpy.data.objects.new('Cylinder.001', me_cylinder_002)
ob_cylinder_002 = bpy.data.objects.new('Cylinder.002', me_cylinder_003)
ob_cylinder_003 = bpy.data.objects.new('Cylinder.003', me_cylinder_005)
ob_cylinder_004 = bpy.data.objects.new('Cylinder.004', me_cylinder_006)

# ---- transforms, parenting, visibility, modifiers, constraints
ob_cube.location = (0.0, 0.0, 0.0)
ob_cube.lineart.crease_threshold = 0.0
_m = ob_cube.modifiers.new('Mirror', 'MIRROR')
_m.use_axis = (False, True, False)
_m = ob_cube.modifiers.new('Boolean', 'BOOLEAN')
_m.object = ob_cube_002
_m.solver = 'FAST'
_m = ob_cube.modifiers.new('Boolean.001', 'BOOLEAN')
_m.object = ob_cylinder_002
_m.solver = 'FAST'
ob_cylinder.location = (-5.5, 0.0, 0.3)
ob_cylinder.rotation_euler = (0.0, 1.571, 0.0)
ob_cylinder.scale = (0.7, 0.7, 0.7)
ob_cylinder.lineart.crease_threshold = 0.0
_m = ob_cylinder.modifiers.new('Boolean', 'BOOLEAN')
_m.object = ob_cylinder_001
_m.solver = 'FAST'
ob_cube_002.location = (-4.0, -2.0, 1.0)
ob_cube_002.display_type = 'WIRE'
ob_cube_002.display.show_shadows = False
ob_cube_002.lineart.crease_threshold = 0.0
_m = ob_cube_002.modifiers.new('Array', 'ARRAY')
_m.count = 13
_m.constant_offset_displace = (0.0, 0.0, 0.0)
_m.relative_offset_displace = (0.5, 0.01, 0.02)
_m = ob_cube_002.modifiers.new('SimpleDeform', 'SIMPLE_DEFORM')
_m.deform_method = 'BEND'
_m.deform_axis = 'Y'
_m.factor = -0.1879
_m.angle = -0.1879
_m = ob_cube_002.modifiers.new('SimpleDeform.001', 'SIMPLE_DEFORM')
_m = ob_cube_002.modifiers.new('Mirror', 'MIRROR')
_m.use_axis = (False, True, False)
_m.mirror_object = ob_cube
ob_cube_003.location = (3.5, 0.0, 1.0)
ob_cube_003.lineart.crease_threshold = 0.0
_m = ob_cube_003.modifiers.new('Mirror', 'MIRROR')
_m.use_axis = (False, True, False)
_m = ob_cube_003.modifiers.new('Array', 'ARRAY')
_m.count = 8
_m.constant_offset_displace = (0.0, 0.0, 0.0)
_m.relative_offset_displace = (0.58, 0.0, 0.02)
ob_cylinder_001.location = (-6.2, 0.0, 0.3)
ob_cylinder_001.rotation_euler = (0.0, 1.571, 0.0)
ob_cylinder_001.scale = (0.5711, 0.5711, 2.184)
ob_cylinder_001.lineart.crease_threshold = 0.0
ob_cylinder_002.location = (-6.2, 0.0, 0.3)
ob_cylinder_002.rotation_euler = (0.0, 1.571, 0.0)
ob_cylinder_002.scale = (0.6282, 0.6282, 2.402)
ob_cylinder_002.lineart.crease_threshold = 0.0
ob_cylinder_003.location = (-0.4, 0.0, -1.1)
ob_cylinder_003.rotation_euler = (1.571, 0.0, 0.0)
ob_cylinder_003.scale = (2.275, 1.703, -0.2147)
ob_cylinder_003.lineart.crease_threshold = 0.0
_m = ob_cylinder_003.modifiers.new('Boolean', 'BOOLEAN')
_m.object = ob_cylinder_004
_m.solver = 'FAST'
ob_cylinder_004.location = (-0.3, 0.0, -1.2)
ob_cylinder_004.rotation_euler = (1.571, 0.0, 0.0)
ob_cylinder_004.scale = (1.82, 1.363, -0.5861)
ob_cylinder_004.lineart.crease_threshold = 0.0

# ---- collection membership
col_collection.objects.link(ob_cube)
col_collection.objects.link(ob_cylinder)
col_collection.objects.link(ob_cube_002)
col_collection.objects.link(ob_cube_003)
col_collection.objects.link(ob_cylinder_001)
col_collection.objects.link(ob_cylinder_002)
col_collection.objects.link(ob_cylinder_003)
col_collection.objects.link(ob_cylinder_004)

# ---- scene / render settings (as saved in the file)
scene.frame_start = 1; scene.frame_end = 250; scene.frame_set(1)
scene.render.engine = 'BLENDER_EEVEE_NEXT'
scene.cycles.use_denoising = False
scene.cycles.samples = 128
scene.cycles.sampling_pattern = 'TABULATED_SOBOL'
scene.cycles.use_adaptive_sampling = False
scene.cycles.use_light_tree = False
scene.view_settings.view_transform = 'Filmic'
bpy.context.view_layer.update()

# ---- added for rendering (the .blend has no active camera and no usable light): camera, sun
cam_auto = bpy.data.cameras.new('AutoCamera')
cam_auto.lens = 50.0
cam_auto.sensor_width = 36.0
cam_auto.clip_end = 1000.0
ob_auto_camera = bpy.data.objects.new('AutoCamera', cam_auto)
scene.collection.objects.link(ob_auto_camera)
ob_auto_camera.location = (14.9458, -20.0894, 12.0754)
ob_auto_camera.rotation_euler = (1.09748, -7.21219e-08, 0.694738)
scene.camera = ob_auto_camera
light_auto_sun = bpy.data.lights.new('AutoSun', 'SUN')
light_auto_sun.energy = 3.0
light_auto_sun.angle = 0.0523599
ob_auto_sun = bpy.data.objects.new('AutoSun', light_auto_sun)
scene.collection.objects.link(ob_auto_sun)
ob_auto_sun.rotation_euler = (0.872665, 0.174533, 0.523599)
bpy.context.view_layer.update()
